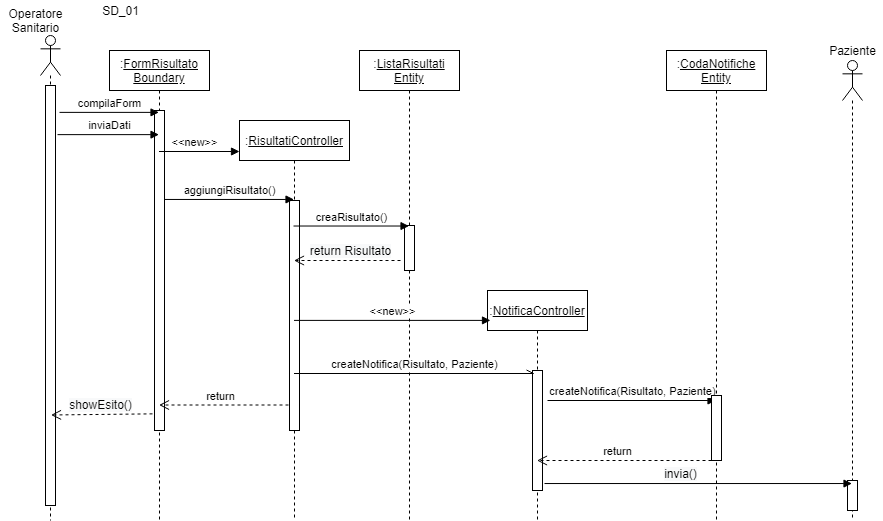

The diagram above was exported from draw.io. Its source (the exported page's mxGraphModel, read from the mxfile embedded in the PNG):
<mxGraphModel dx="868" dy="450" grid="1" gridSize="10" guides="1" tooltips="1" connect="1" arrows="1" fold="1" page="1" pageScale="1" pageWidth="827" pageHeight="1169" math="0" shadow="0">
  <root>
    <mxCell id="Rnz08s0e0qTk9ZnKCMNV-0" />
    <mxCell id="Rnz08s0e0qTk9ZnKCMNV-1" parent="Rnz08s0e0qTk9ZnKCMNV-0" />
    <mxCell id="Rnz08s0e0qTk9ZnKCMNV-2" value=":&lt;u&gt;FormRisultato&lt;br&gt;Boundary&lt;/u&gt;" style="shape=umlLifeline;perimeter=lifelinePerimeter;whiteSpace=wrap;html=1;container=1;collapsible=0;recursiveResize=0;outlineConnect=0;" parent="Rnz08s0e0qTk9ZnKCMNV-1" vertex="1">
      <mxGeometry x="119" y="50" width="100" height="470" as="geometry" />
    </mxCell>
    <mxCell id="Rnz08s0e0qTk9ZnKCMNV-3" value="" style="html=1;points=[];perimeter=orthogonalPerimeter;" parent="Rnz08s0e0qTk9ZnKCMNV-2" vertex="1">
      <mxGeometry x="45" y="60" width="10" height="320" as="geometry" />
    </mxCell>
    <mxCell id="Rnz08s0e0qTk9ZnKCMNV-4" value=":&lt;u&gt;RisultatiController&lt;/u&gt;" style="shape=umlLifeline;perimeter=lifelinePerimeter;whiteSpace=wrap;html=1;container=1;collapsible=0;recursiveResize=0;outlineConnect=0;size=40;" parent="Rnz08s0e0qTk9ZnKCMNV-1" vertex="1">
      <mxGeometry x="249" y="120" width="110" height="400" as="geometry" />
    </mxCell>
    <mxCell id="Rnz08s0e0qTk9ZnKCMNV-5" value="" style="html=1;points=[];perimeter=orthogonalPerimeter;" parent="Rnz08s0e0qTk9ZnKCMNV-4" vertex="1">
      <mxGeometry x="50" y="80" width="10" height="230" as="geometry" />
    </mxCell>
    <mxCell id="Rnz08s0e0qTk9ZnKCMNV-6" value=":&lt;u&gt;NotificaController&lt;/u&gt;" style="shape=umlLifeline;perimeter=lifelinePerimeter;whiteSpace=wrap;html=1;container=1;collapsible=0;recursiveResize=0;outlineConnect=0;" parent="Rnz08s0e0qTk9ZnKCMNV-1" vertex="1">
      <mxGeometry x="497" y="290" width="100" height="230" as="geometry" />
    </mxCell>
    <mxCell id="Rnz08s0e0qTk9ZnKCMNV-7" value="" style="html=1;points=[];perimeter=orthogonalPerimeter;" parent="Rnz08s0e0qTk9ZnKCMNV-6" vertex="1">
      <mxGeometry x="45" y="80" width="10" height="120" as="geometry" />
    </mxCell>
    <mxCell id="Rnz08s0e0qTk9ZnKCMNV-8" value=":&lt;u&gt;ListaRisultati Entity&lt;/u&gt;" style="shape=umlLifeline;perimeter=lifelinePerimeter;whiteSpace=wrap;html=1;container=1;collapsible=0;recursiveResize=0;outlineConnect=0;" parent="Rnz08s0e0qTk9ZnKCMNV-1" vertex="1">
      <mxGeometry x="369" y="50" width="100" height="470" as="geometry" />
    </mxCell>
    <mxCell id="OJKheIHN9ybNMS6vN1Cw-2" value="" style="html=1;points=[];perimeter=orthogonalPerimeter;" parent="Rnz08s0e0qTk9ZnKCMNV-8" vertex="1">
      <mxGeometry x="45" y="175" width="10" height="45" as="geometry" />
    </mxCell>
    <mxCell id="Rnz08s0e0qTk9ZnKCMNV-10" value="" style="shape=umlLifeline;participant=umlActor;perimeter=lifelinePerimeter;whiteSpace=wrap;html=1;container=1;collapsible=0;recursiveResize=0;verticalAlign=top;spacingTop=36;outlineConnect=0;" parent="Rnz08s0e0qTk9ZnKCMNV-1" vertex="1">
      <mxGeometry x="50" y="35" width="20" height="485" as="geometry" />
    </mxCell>
    <mxCell id="Rnz08s0e0qTk9ZnKCMNV-12" value="" style="html=1;points=[];perimeter=orthogonalPerimeter;" parent="Rnz08s0e0qTk9ZnKCMNV-10" vertex="1">
      <mxGeometry x="5" y="50" width="10" height="420" as="geometry" />
    </mxCell>
    <mxCell id="Rnz08s0e0qTk9ZnKCMNV-14" value="compilaForm" style="html=1;verticalAlign=bottom;endArrow=block;exitX=1.4;exitY=0.064;exitDx=0;exitDy=0;exitPerimeter=0;" parent="Rnz08s0e0qTk9ZnKCMNV-1" source="Rnz08s0e0qTk9ZnKCMNV-12" target="Rnz08s0e0qTk9ZnKCMNV-2" edge="1">
      <mxGeometry width="80" relative="1" as="geometry">
        <mxPoint x="100" y="140" as="sourcePoint" />
        <mxPoint x="180" y="140" as="targetPoint" />
        <mxPoint as="offset" />
      </mxGeometry>
    </mxCell>
    <mxCell id="1WVWaCF7osUk351vL4fM-0" value="&amp;lt;&amp;lt;new&amp;gt;&amp;gt;" style="html=1;verticalAlign=bottom;endArrow=block;" parent="Rnz08s0e0qTk9ZnKCMNV-1" source="Rnz08s0e0qTk9ZnKCMNV-2" edge="1">
      <mxGeometry x="-0.1268" width="80" relative="1" as="geometry">
        <mxPoint x="199" y="220" as="sourcePoint" />
        <mxPoint x="249" y="151" as="targetPoint" />
        <mxPoint as="offset" />
      </mxGeometry>
    </mxCell>
    <mxCell id="IJOqjQYUZs38TT6QVxQb-1" value="createNotifica(Risultato, Paziente)" style="html=1;verticalAlign=bottom;endArrow=block;" parent="Rnz08s0e0qTk9ZnKCMNV-1" target="vOh8dtPrDKBZQhYirVIU-0" edge="1">
      <mxGeometry x="0.0083" width="80" relative="1" as="geometry">
        <mxPoint x="557" y="400" as="sourcePoint" />
        <mxPoint x="637" y="400" as="targetPoint" />
        <mxPoint as="offset" />
      </mxGeometry>
    </mxCell>
    <mxCell id="IJOqjQYUZs38TT6QVxQb-2" value="creaRisultato()" style="html=1;verticalAlign=bottom;endArrow=block;exitX=0.4;exitY=0.111;exitDx=0;exitDy=0;exitPerimeter=0;" parent="Rnz08s0e0qTk9ZnKCMNV-1" source="Rnz08s0e0qTk9ZnKCMNV-5" target="Rnz08s0e0qTk9ZnKCMNV-8" edge="1">
      <mxGeometry width="80" relative="1" as="geometry">
        <mxPoint x="319" y="230" as="sourcePoint" />
        <mxPoint x="359" y="230" as="targetPoint" />
      </mxGeometry>
    </mxCell>
    <mxCell id="IJOqjQYUZs38TT6QVxQb-3" value="aggiungiRisultato()" style="html=1;verticalAlign=bottom;endArrow=block;exitX=1;exitY=0.278;exitDx=0;exitDy=0;exitPerimeter=0;" parent="Rnz08s0e0qTk9ZnKCMNV-1" source="Rnz08s0e0qTk9ZnKCMNV-3" target="Rnz08s0e0qTk9ZnKCMNV-4" edge="1">
      <mxGeometry width="80" relative="1" as="geometry">
        <mxPoint x="178" y="200" as="sourcePoint" />
        <mxPoint x="289" y="270" as="targetPoint" />
      </mxGeometry>
    </mxCell>
    <mxCell id="a8wCM_eNP9SfC2ClZC0z-0" value="&amp;lt;&amp;lt;new&amp;gt;&amp;gt;" style="html=1;verticalAlign=bottom;endArrow=block;entryX=0.03;entryY=0.13;entryDx=0;entryDy=0;entryPerimeter=0;" parent="Rnz08s0e0qTk9ZnKCMNV-1" source="Rnz08s0e0qTk9ZnKCMNV-4" target="Rnz08s0e0qTk9ZnKCMNV-6" edge="1">
      <mxGeometry width="80" relative="1" as="geometry">
        <mxPoint x="304" y="320" as="sourcePoint" />
        <mxPoint x="599" y="320" as="targetPoint" />
      </mxGeometry>
    </mxCell>
    <mxCell id="2bY0S9il2OrD4lCb6ClM-0" value="createNotifica(Risultato, Paziente)" style="html=1;verticalAlign=bottom;endArrow=openAsync;endFill=0;entryX=0.1;entryY=0.025;entryDx=0;entryDy=0;entryPerimeter=0;" parent="Rnz08s0e0qTk9ZnKCMNV-1" source="Rnz08s0e0qTk9ZnKCMNV-4" target="Rnz08s0e0qTk9ZnKCMNV-7" edge="1">
      <mxGeometry width="80" relative="1" as="geometry">
        <mxPoint x="309" y="370" as="sourcePoint" />
        <mxPoint x="540" y="372" as="targetPoint" />
      </mxGeometry>
    </mxCell>
    <mxCell id="vOh8dtPrDKBZQhYirVIU-0" value=":&lt;u&gt;CodaNotifiche&lt;br&gt;Entity&lt;br&gt;&lt;/u&gt;" style="shape=umlLifeline;perimeter=lifelinePerimeter;whiteSpace=wrap;html=1;container=1;collapsible=0;recursiveResize=0;outlineConnect=0;" parent="Rnz08s0e0qTk9ZnKCMNV-1" vertex="1">
      <mxGeometry x="676" y="50" width="100" height="470" as="geometry" />
    </mxCell>
    <mxCell id="vOh8dtPrDKBZQhYirVIU-1" value="" style="html=1;points=[];perimeter=orthogonalPerimeter;" parent="vOh8dtPrDKBZQhYirVIU-0" vertex="1">
      <mxGeometry x="45" y="345" width="10" height="65" as="geometry" />
    </mxCell>
    <mxCell id="Enstw5SzaUukT2wrKQa--0" value="&lt;span style=&quot;font-size: 12px ; background-color: rgb(248 , 249 , 250)&quot;&gt;return Risultato&lt;/span&gt;" style="html=1;verticalAlign=bottom;endArrow=open;dashed=1;endSize=8;" parent="Rnz08s0e0qTk9ZnKCMNV-1" target="Rnz08s0e0qTk9ZnKCMNV-4" edge="1">
      <mxGeometry x="-0.061" relative="1" as="geometry">
        <mxPoint x="410" y="260" as="sourcePoint" />
        <mxPoint x="249.5" y="273.95000000000005" as="targetPoint" />
        <mxPoint as="offset" />
      </mxGeometry>
    </mxCell>
    <mxCell id="Enstw5SzaUukT2wrKQa--4" value="return" style="html=1;verticalAlign=bottom;endArrow=open;dashed=1;endSize=8;exitX=0;exitY=1;exitDx=0;exitDy=0;exitPerimeter=0;" parent="Rnz08s0e0qTk9ZnKCMNV-1" source="vOh8dtPrDKBZQhYirVIU-1" target="Rnz08s0e0qTk9ZnKCMNV-6" edge="1">
      <mxGeometry x="0.0798" relative="1" as="geometry">
        <mxPoint x="720" y="460" as="sourcePoint" />
        <mxPoint x="628" y="459.5" as="targetPoint" />
        <mxPoint as="offset" />
      </mxGeometry>
    </mxCell>
    <mxCell id="NISDDsFq8kP4SJ-DtzKQ-0" value="Operatore&lt;br&gt;Sanitario" style="text;html=1;align=center;verticalAlign=middle;resizable=0;points=[];autosize=1;" parent="Rnz08s0e0qTk9ZnKCMNV-1" vertex="1">
      <mxGeometry x="10" y="5" width="70" height="30" as="geometry" />
    </mxCell>
    <mxCell id="NISDDsFq8kP4SJ-DtzKQ-1" value="SD_01" style="text;html=1;align=center;verticalAlign=middle;resizable=0;points=[];autosize=1;" parent="Rnz08s0e0qTk9ZnKCMNV-1" vertex="1">
      <mxGeometry x="105" width="50" height="20" as="geometry" />
    </mxCell>
    <mxCell id="rJR6a3yrtEDoiuwRfjhX-3" value="return" style="html=1;verticalAlign=bottom;endArrow=open;dashed=1;endSize=8;" parent="Rnz08s0e0qTk9ZnKCMNV-1" target="Rnz08s0e0qTk9ZnKCMNV-2" edge="1">
      <mxGeometry x="0.0502" relative="1" as="geometry">
        <mxPoint x="298" y="404.5" as="sourcePoint" />
        <mxPoint x="200" y="405" as="targetPoint" />
        <mxPoint as="offset" />
      </mxGeometry>
    </mxCell>
    <mxCell id="rJR6a3yrtEDoiuwRfjhX-4" value="" style="shape=umlLifeline;participant=umlActor;perimeter=lifelinePerimeter;whiteSpace=wrap;html=1;container=1;collapsible=0;recursiveResize=0;verticalAlign=top;spacingTop=36;outlineConnect=0;" parent="Rnz08s0e0qTk9ZnKCMNV-1" vertex="1">
      <mxGeometry x="852" y="60" width="20" height="460" as="geometry" />
    </mxCell>
    <mxCell id="BuhC7k-a1RND9ITOWjgx-1" value="" style="html=1;points=[];perimeter=orthogonalPerimeter;" parent="rJR6a3yrtEDoiuwRfjhX-4" vertex="1">
      <mxGeometry x="5" y="420" width="10" height="30" as="geometry" />
    </mxCell>
    <mxCell id="rJR6a3yrtEDoiuwRfjhX-5" value="&lt;span style=&quot;font-size: 12px ; background-color: rgb(248 , 249 , 250)&quot;&gt;invia()&lt;/span&gt;" style="html=1;verticalAlign=bottom;endArrow=block;exitX=1.2;exitY=0.942;exitDx=0;exitDy=0;exitPerimeter=0;" parent="Rnz08s0e0qTk9ZnKCMNV-1" source="Rnz08s0e0qTk9ZnKCMNV-7" target="rJR6a3yrtEDoiuwRfjhX-4" edge="1">
      <mxGeometry x="-0.1154" width="80" relative="1" as="geometry">
        <mxPoint x="738" y="420" as="sourcePoint" />
        <mxPoint x="918.5" y="420" as="targetPoint" />
        <mxPoint as="offset" />
      </mxGeometry>
    </mxCell>
    <mxCell id="rJR6a3yrtEDoiuwRfjhX-7" value="Paziente" style="text;html=1;align=center;verticalAlign=middle;resizable=0;points=[];autosize=1;" parent="Rnz08s0e0qTk9ZnKCMNV-1" vertex="1">
      <mxGeometry x="832" y="40" width="60" height="20" as="geometry" />
    </mxCell>
    <mxCell id="rJR6a3yrtEDoiuwRfjhX-9" value="&lt;span style=&quot;font-size: 12px ; background-color: rgb(248 , 249 , 250)&quot;&gt;showEsito()&lt;/span&gt;" style="html=1;verticalAlign=bottom;endArrow=open;dashed=1;endSize=8;exitX=-0.2;exitY=0.948;exitDx=0;exitDy=0;exitPerimeter=0;" parent="Rnz08s0e0qTk9ZnKCMNV-1" source="Rnz08s0e0qTk9ZnKCMNV-3" edge="1">
      <mxGeometry x="0.0247" relative="1" as="geometry">
        <mxPoint x="160" y="415" as="sourcePoint" />
        <mxPoint x="60.5" y="414.5" as="targetPoint" />
        <mxPoint as="offset" />
      </mxGeometry>
    </mxCell>
    <mxCell id="BuhC7k-a1RND9ITOWjgx-0" value="inviaDati" style="html=1;verticalAlign=bottom;endArrow=block;exitX=1.2;exitY=0.117;exitDx=0;exitDy=0;exitPerimeter=0;" parent="Rnz08s0e0qTk9ZnKCMNV-1" source="Rnz08s0e0qTk9ZnKCMNV-12" target="Rnz08s0e0qTk9ZnKCMNV-2" edge="1">
      <mxGeometry x="0.0152" width="80" relative="1" as="geometry">
        <mxPoint x="80" y="130" as="sourcePoint" />
        <mxPoint x="150" y="130" as="targetPoint" />
        <mxPoint as="offset" />
      </mxGeometry>
    </mxCell>
  </root>
</mxGraphModel>